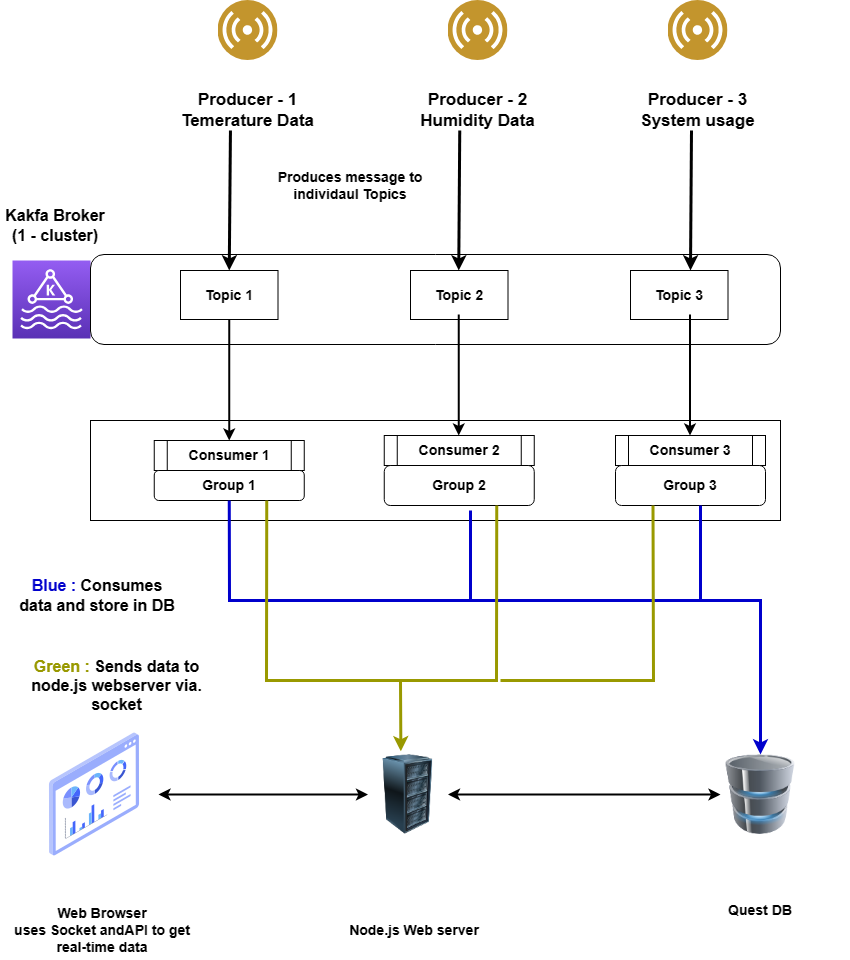

The diagram above was exported from draw.io. Its source (the exported page's mxGraphModel, read from the mxfile embedded in the PNG):
<mxGraphModel dx="1431" dy="764" grid="1" gridSize="10" guides="1" tooltips="1" connect="1" arrows="1" fold="1" page="1" pageScale="1" pageWidth="827" pageHeight="1169" math="0" shadow="0">
  <root>
    <mxCell id="0" />
    <mxCell id="1" parent="0" />
    <mxCell id="jb6wzMoyRvdYNbccvixI-2" value="" style="image;aspect=fixed;perimeter=ellipsePerimeter;html=1;align=center;shadow=0;dashed=0;fontColor=#4277BB;labelBackgroundColor=default;fontSize=12;spacingTop=3;image=img/lib/ibm/users/sensor.svg;" vertex="1" parent="1">
      <mxGeometry x="217.5" y="40" width="60" height="60" as="geometry" />
    </mxCell>
    <mxCell id="jb6wzMoyRvdYNbccvixI-3" value="&lt;b&gt;Producer - 1&lt;br style=&quot;font-size: 17px;&quot;&gt;Temerature Data&lt;/b&gt;" style="text;html=1;align=center;verticalAlign=middle;whiteSpace=wrap;rounded=0;fontSize=17;" vertex="1" parent="1">
      <mxGeometry x="180" y="130" width="135" height="40" as="geometry" />
    </mxCell>
    <mxCell id="jb6wzMoyRvdYNbccvixI-4" value="" style="image;aspect=fixed;perimeter=ellipsePerimeter;html=1;align=center;shadow=0;dashed=0;fontColor=#4277BB;labelBackgroundColor=default;fontSize=12;spacingTop=3;image=img/lib/ibm/users/sensor.svg;" vertex="1" parent="1">
      <mxGeometry x="447.5" y="40" width="60" height="60" as="geometry" />
    </mxCell>
    <mxCell id="jb6wzMoyRvdYNbccvixI-5" value="&lt;b&gt;Producer - 2&lt;br style=&quot;font-size: 17px;&quot;&gt;Humidity Data&lt;/b&gt;" style="text;html=1;align=center;verticalAlign=middle;whiteSpace=wrap;rounded=0;fontSize=17;" vertex="1" parent="1">
      <mxGeometry x="410" y="130" width="135" height="40" as="geometry" />
    </mxCell>
    <mxCell id="jb6wzMoyRvdYNbccvixI-6" value="" style="image;aspect=fixed;perimeter=ellipsePerimeter;html=1;align=center;shadow=0;dashed=0;fontColor=#4277BB;labelBackgroundColor=default;fontSize=12;spacingTop=3;image=img/lib/ibm/users/sensor.svg;" vertex="1" parent="1">
      <mxGeometry x="667.5" y="40" width="60" height="60" as="geometry" />
    </mxCell>
    <mxCell id="jb6wzMoyRvdYNbccvixI-7" value="&lt;b&gt;Producer - 3&lt;br style=&quot;font-size: 17px;&quot;&gt;System usage&lt;/b&gt;" style="text;html=1;align=center;verticalAlign=middle;whiteSpace=wrap;rounded=0;fontSize=17;" vertex="1" parent="1">
      <mxGeometry x="630" y="130" width="135" height="40" as="geometry" />
    </mxCell>
    <mxCell id="jb6wzMoyRvdYNbccvixI-15" value="" style="sketch=0;points=[[0,0,0],[0.25,0,0],[0.5,0,0],[0.75,0,0],[1,0,0],[0,1,0],[0.25,1,0],[0.5,1,0],[0.75,1,0],[1,1,0],[0,0.25,0],[0,0.5,0],[0,0.75,0],[1,0.25,0],[1,0.5,0],[1,0.75,0]];outlineConnect=0;fontColor=#232F3E;gradientColor=#945DF2;gradientDirection=north;fillColor=#5A30B5;strokeColor=#ffffff;dashed=0;verticalLabelPosition=bottom;verticalAlign=top;align=center;html=1;fontSize=12;fontStyle=0;aspect=fixed;shape=mxgraph.aws4.resourceIcon;resIcon=mxgraph.aws4.managed_streaming_for_kafka;" vertex="1" parent="1">
      <mxGeometry x="12" y="300" width="78" height="78" as="geometry" />
    </mxCell>
    <mxCell id="jb6wzMoyRvdYNbccvixI-18" value="" style="rounded=1;whiteSpace=wrap;html=1;" vertex="1" parent="1">
      <mxGeometry x="90" y="294" width="690" height="90" as="geometry" />
    </mxCell>
    <mxCell id="jb6wzMoyRvdYNbccvixI-20" value="&lt;b&gt;&lt;font style=&quot;font-size: 16px;&quot;&gt;Kakfa Broker (1 - cluster)&lt;/font&gt;&lt;/b&gt;" style="text;html=1;strokeColor=none;fillColor=none;align=center;verticalAlign=middle;whiteSpace=wrap;rounded=0;" vertex="1" parent="1">
      <mxGeometry y="250" width="110" height="30" as="geometry" />
    </mxCell>
    <mxCell id="jb6wzMoyRvdYNbccvixI-21" value="&lt;b&gt;&lt;font style=&quot;font-size: 14px;&quot;&gt;Topic 1&lt;/font&gt;&lt;/b&gt;" style="rounded=0;whiteSpace=wrap;html=1;" vertex="1" parent="1">
      <mxGeometry x="180" y="310" width="97.5" height="49" as="geometry" />
    </mxCell>
    <mxCell id="jb6wzMoyRvdYNbccvixI-22" value="&lt;b&gt;&lt;font style=&quot;font-size: 14px;&quot;&gt;Topic 2&lt;/font&gt;&lt;/b&gt;" style="rounded=0;whiteSpace=wrap;html=1;" vertex="1" parent="1">
      <mxGeometry x="410" y="310" width="97.5" height="49" as="geometry" />
    </mxCell>
    <mxCell id="jb6wzMoyRvdYNbccvixI-23" value="&lt;b&gt;&lt;font style=&quot;font-size: 14px;&quot;&gt;Topic 3&lt;/font&gt;&lt;/b&gt;" style="rounded=0;whiteSpace=wrap;html=1;" vertex="1" parent="1">
      <mxGeometry x="630" y="310" width="97.5" height="49" as="geometry" />
    </mxCell>
    <mxCell id="jb6wzMoyRvdYNbccvixI-25" value="" style="endArrow=classic;html=1;rounded=0;entryX=0.5;entryY=0;entryDx=0;entryDy=0;exitX=0.37;exitY=1;exitDx=0;exitDy=0;exitPerimeter=0;fontSize=21;fontStyle=1;targetPerimeterSpacing=9;strokeWidth=3;" edge="1" parent="1" source="jb6wzMoyRvdYNbccvixI-3" target="jb6wzMoyRvdYNbccvixI-21">
      <mxGeometry width="50" height="50" relative="1" as="geometry">
        <mxPoint x="160" y="260" as="sourcePoint" />
        <mxPoint x="210" y="210" as="targetPoint" />
      </mxGeometry>
    </mxCell>
    <mxCell id="jb6wzMoyRvdYNbccvixI-26" value="" style="endArrow=classic;html=1;rounded=0;entryX=0.5;entryY=0;entryDx=0;entryDy=0;exitX=0.37;exitY=1;exitDx=0;exitDy=0;exitPerimeter=0;strokeWidth=3;" edge="1" parent="1">
      <mxGeometry width="50" height="50" relative="1" as="geometry">
        <mxPoint x="459.25" y="170" as="sourcePoint" />
        <mxPoint x="458.25" y="310" as="targetPoint" />
      </mxGeometry>
    </mxCell>
    <mxCell id="jb6wzMoyRvdYNbccvixI-27" value="" style="endArrow=classic;html=1;rounded=0;entryX=0.5;entryY=0;entryDx=0;entryDy=0;exitX=0.37;exitY=1;exitDx=0;exitDy=0;exitPerimeter=0;strokeWidth=3;" edge="1" parent="1">
      <mxGeometry width="50" height="50" relative="1" as="geometry">
        <mxPoint x="691" y="170" as="sourcePoint" />
        <mxPoint x="690" y="310" as="targetPoint" />
      </mxGeometry>
    </mxCell>
    <mxCell id="jb6wzMoyRvdYNbccvixI-29" value="&lt;font style=&quot;font-size: 14px;&quot;&gt;&lt;b&gt;Produces message to individaul Topics&lt;/b&gt;&lt;/font&gt;" style="text;html=1;strokeColor=none;fillColor=none;align=center;verticalAlign=middle;whiteSpace=wrap;rounded=0;" vertex="1" parent="1">
      <mxGeometry x="270" y="210" width="160" height="30" as="geometry" />
    </mxCell>
    <mxCell id="jb6wzMoyRvdYNbccvixI-33" value="" style="rounded=0;whiteSpace=wrap;html=1;" vertex="1" parent="1">
      <mxGeometry x="90" y="460" width="690" height="100" as="geometry" />
    </mxCell>
    <mxCell id="jb6wzMoyRvdYNbccvixI-34" value="&lt;b&gt;&lt;font style=&quot;font-size: 14px;&quot;&gt;Consumer 1&lt;/font&gt;&lt;/b&gt;" style="shape=process;whiteSpace=wrap;html=1;backgroundOutline=1;size=0.08333333333333333;" vertex="1" parent="1">
      <mxGeometry x="153.75" y="480" width="150" height="30" as="geometry" />
    </mxCell>
    <mxCell id="jb6wzMoyRvdYNbccvixI-35" value="&lt;b&gt;&lt;font style=&quot;font-size: 14px;&quot;&gt;Group 1&lt;/font&gt;&lt;/b&gt;" style="rounded=1;whiteSpace=wrap;html=1;align=center;" vertex="1" parent="1">
      <mxGeometry x="153.75" y="510" width="150" height="30" as="geometry" />
    </mxCell>
    <mxCell id="jb6wzMoyRvdYNbccvixI-36" value="&lt;b&gt;&lt;font style=&quot;font-size: 14px;&quot;&gt;Consumer 2&lt;/font&gt;&lt;/b&gt;" style="shape=process;whiteSpace=wrap;html=1;backgroundOutline=1;size=0.08333333333333333;" vertex="1" parent="1">
      <mxGeometry x="383.75" y="475" width="150" height="30" as="geometry" />
    </mxCell>
    <mxCell id="jb6wzMoyRvdYNbccvixI-37" value="&lt;b&gt;&lt;font style=&quot;font-size: 14px;&quot;&gt;Group 2&lt;/font&gt;&lt;/b&gt;" style="rounded=1;whiteSpace=wrap;html=1;align=center;" vertex="1" parent="1">
      <mxGeometry x="383.75" y="505" width="150" height="40" as="geometry" />
    </mxCell>
    <mxCell id="jb6wzMoyRvdYNbccvixI-38" value="&lt;b&gt;&lt;font style=&quot;font-size: 14px;&quot;&gt;Consumer 3&lt;/font&gt;&lt;/b&gt;" style="shape=process;whiteSpace=wrap;html=1;backgroundOutline=1;size=0.08333333333333333;" vertex="1" parent="1">
      <mxGeometry x="615" y="475" width="150" height="30" as="geometry" />
    </mxCell>
    <mxCell id="jb6wzMoyRvdYNbccvixI-39" value="&lt;b&gt;&lt;font style=&quot;font-size: 14px;&quot;&gt;Group 3&lt;/font&gt;&lt;/b&gt;" style="rounded=1;whiteSpace=wrap;html=1;align=center;" vertex="1" parent="1">
      <mxGeometry x="615" y="505" width="150" height="40" as="geometry" />
    </mxCell>
    <mxCell id="jb6wzMoyRvdYNbccvixI-40" value="" style="endArrow=classic;html=1;rounded=0;entryX=0.5;entryY=0;entryDx=0;entryDy=0;exitX=0.5;exitY=1;exitDx=0;exitDy=0;strokeWidth=2;" edge="1" parent="1" source="jb6wzMoyRvdYNbccvixI-21" target="jb6wzMoyRvdYNbccvixI-34">
      <mxGeometry width="50" height="50" relative="1" as="geometry">
        <mxPoint x="20" y="480" as="sourcePoint" />
        <mxPoint x="70" y="430" as="targetPoint" />
      </mxGeometry>
    </mxCell>
    <mxCell id="jb6wzMoyRvdYNbccvixI-41" value="" style="endArrow=classic;html=1;rounded=0;entryX=0.5;entryY=0;entryDx=0;entryDy=0;exitX=0.5;exitY=1;exitDx=0;exitDy=0;strokeWidth=2;" edge="1" parent="1">
      <mxGeometry width="50" height="50" relative="1" as="geometry">
        <mxPoint x="458.25" y="354" as="sourcePoint" />
        <mxPoint x="458.25" y="475" as="targetPoint" />
      </mxGeometry>
    </mxCell>
    <mxCell id="jb6wzMoyRvdYNbccvixI-42" value="" style="endArrow=classic;html=1;rounded=0;entryX=0.5;entryY=0;entryDx=0;entryDy=0;exitX=0.5;exitY=1;exitDx=0;exitDy=0;strokeWidth=2;" edge="1" parent="1">
      <mxGeometry width="50" height="50" relative="1" as="geometry">
        <mxPoint x="689.5" y="354" as="sourcePoint" />
        <mxPoint x="689.5" y="475" as="targetPoint" />
      </mxGeometry>
    </mxCell>
    <mxCell id="jb6wzMoyRvdYNbccvixI-43" value="" style="image;html=1;image=img/lib/clip_art/computers/Database_128x128.png" vertex="1" parent="1">
      <mxGeometry x="720" y="794" width="80" height="80" as="geometry" />
    </mxCell>
    <mxCell id="jb6wzMoyRvdYNbccvixI-44" value="" style="image;html=1;image=img/lib/clip_art/computers/Server_Rack_128x128.png" vertex="1" parent="1">
      <mxGeometry x="367.5" y="794" width="80" height="80" as="geometry" />
    </mxCell>
    <mxCell id="jb6wzMoyRvdYNbccvixI-45" value="" style="shape=image;html=1;verticalAlign=top;verticalLabelPosition=bottom;labelBackgroundColor=#ffffff;imageAspect=0;aspect=fixed;image=https://cdn2.iconfinder.com/data/icons/whcompare-isometric-web-hosting-servers/50/browser-window-with-stats-128.png" vertex="1" parent="1">
      <mxGeometry x="30" y="770" width="128" height="128" as="geometry" />
    </mxCell>
    <mxCell id="jb6wzMoyRvdYNbccvixI-48" value="" style="html=1;labelBackgroundColor=#ffffff;endArrow=classic;endFill=1;endSize=6;jettySize=auto;orthogonalLoop=1;strokeWidth=3;fontSize=14;rounded=0;exitX=0.5;exitY=1;exitDx=0;exitDy=0;entryX=0.5;entryY=0;entryDx=0;entryDy=0;strokeColor=#0000CC;" edge="1" parent="1" source="jb6wzMoyRvdYNbccvixI-35" target="jb6wzMoyRvdYNbccvixI-43">
      <mxGeometry width="60" height="60" relative="1" as="geometry">
        <mxPoint x="250" y="690" as="sourcePoint" />
        <mxPoint x="800" y="640" as="targetPoint" />
        <Array as="points">
          <mxPoint x="229" y="640" />
          <mxPoint x="760" y="640" />
        </Array>
      </mxGeometry>
    </mxCell>
    <mxCell id="jb6wzMoyRvdYNbccvixI-50" value="" style="html=1;labelBackgroundColor=#ffffff;jettySize=auto;orthogonalLoop=1;strokeWidth=3;fontSize=14;endArrow=none;endFill=0;rounded=0;strokeColor=#0000CC;" edge="1" parent="1">
      <mxGeometry width="60" height="60" relative="1" as="geometry">
        <mxPoint x="470" y="640" as="sourcePoint" />
        <mxPoint x="470" y="550" as="targetPoint" />
      </mxGeometry>
    </mxCell>
    <mxCell id="jb6wzMoyRvdYNbccvixI-51" value="" style="html=1;labelBackgroundColor=#ffffff;jettySize=auto;orthogonalLoop=1;strokeWidth=3;fontSize=14;endArrow=none;endFill=0;rounded=0;strokeColor=#0000CC;" edge="1" parent="1">
      <mxGeometry width="60" height="60" relative="1" as="geometry">
        <mxPoint x="700" y="640" as="sourcePoint" />
        <mxPoint x="700" y="545" as="targetPoint" />
      </mxGeometry>
    </mxCell>
    <mxCell id="jb6wzMoyRvdYNbccvixI-52" value="" style="html=1;labelBackgroundColor=#ffffff;endArrow=classic;endFill=1;endSize=6;jettySize=auto;orthogonalLoop=1;strokeWidth=3;fontSize=14;rounded=0;exitX=0.75;exitY=1;exitDx=0;exitDy=0;entryX=0.411;entryY=-0.04;entryDx=0;entryDy=0;entryPerimeter=0;strokeColor=#999900;" edge="1" parent="1" source="jb6wzMoyRvdYNbccvixI-35" target="jb6wzMoyRvdYNbccvixI-44">
      <mxGeometry width="60" height="60" relative="1" as="geometry">
        <mxPoint x="270" y="780" as="sourcePoint" />
        <mxPoint x="490" y="720" as="targetPoint" />
        <Array as="points">
          <mxPoint x="266" y="720" />
          <mxPoint x="400" y="720" />
        </Array>
      </mxGeometry>
    </mxCell>
    <mxCell id="jb6wzMoyRvdYNbccvixI-53" value="" style="html=1;labelBackgroundColor=#ffffff;jettySize=auto;orthogonalLoop=1;strokeWidth=3;fontSize=14;endArrow=none;endFill=0;rounded=0;entryX=0.75;entryY=1;entryDx=0;entryDy=0;strokeColor=#999900;" edge="1" parent="1" target="jb6wzMoyRvdYNbccvixI-37">
      <mxGeometry width="60" height="60" relative="1" as="geometry">
        <mxPoint x="400" y="720" as="sourcePoint" />
        <mxPoint x="520" y="710" as="targetPoint" />
        <Array as="points">
          <mxPoint x="496" y="720" />
        </Array>
      </mxGeometry>
    </mxCell>
    <mxCell id="jb6wzMoyRvdYNbccvixI-54" value="" style="html=1;labelBackgroundColor=#ffffff;jettySize=auto;orthogonalLoop=1;strokeWidth=3;fontSize=14;endArrow=none;endFill=0;rounded=0;entryX=0.25;entryY=1;entryDx=0;entryDy=0;strokeColor=#999900;" edge="1" parent="1" target="jb6wzMoyRvdYNbccvixI-39">
      <mxGeometry width="60" height="60" relative="1" as="geometry">
        <mxPoint x="500" y="720" as="sourcePoint" />
        <mxPoint x="720" y="720" as="targetPoint" />
        <Array as="points">
          <mxPoint x="653" y="720" />
        </Array>
      </mxGeometry>
    </mxCell>
    <mxCell id="jb6wzMoyRvdYNbccvixI-55" value="" style="html=1;labelBackgroundColor=#ffffff;startArrow=classic;startFill=1;startSize=6;endArrow=classic;endFill=1;endSize=6;jettySize=auto;orthogonalLoop=1;strokeWidth=2;fontSize=14;rounded=0;entryX=0;entryY=0.5;entryDx=0;entryDy=0;exitX=1;exitY=0.5;exitDx=0;exitDy=0;" edge="1" parent="1" source="jb6wzMoyRvdYNbccvixI-45" target="jb6wzMoyRvdYNbccvixI-44">
      <mxGeometry width="60" height="60" relative="1" as="geometry">
        <mxPoint x="180" y="820" as="sourcePoint" />
        <mxPoint x="220" y="770" as="targetPoint" />
      </mxGeometry>
    </mxCell>
    <mxCell id="jb6wzMoyRvdYNbccvixI-56" value="" style="html=1;labelBackgroundColor=#ffffff;startArrow=classic;startFill=1;startSize=6;endArrow=classic;endFill=1;endSize=6;jettySize=auto;orthogonalLoop=1;strokeWidth=2;fontSize=14;rounded=0;entryX=0;entryY=0.5;entryDx=0;entryDy=0;exitX=1;exitY=0.5;exitDx=0;exitDy=0;" edge="1" parent="1" source="jb6wzMoyRvdYNbccvixI-44" target="jb6wzMoyRvdYNbccvixI-43">
      <mxGeometry width="60" height="60" relative="1" as="geometry">
        <mxPoint x="460" y="799.5" as="sourcePoint" />
        <mxPoint x="660" y="799.5" as="targetPoint" />
      </mxGeometry>
    </mxCell>
    <mxCell id="jb6wzMoyRvdYNbccvixI-57" value="&lt;font style=&quot;font-size: 14px;&quot;&gt;&lt;b&gt;Web Browser&lt;br&gt;uses Socket andAPI to get real-time data&lt;/b&gt;&lt;/font&gt;" style="text;html=1;strokeColor=none;fillColor=none;align=center;verticalAlign=middle;whiteSpace=wrap;rounded=0;" vertex="1" parent="1">
      <mxGeometry x="12" y="940" width="180" height="60" as="geometry" />
    </mxCell>
    <mxCell id="jb6wzMoyRvdYNbccvixI-58" value="&lt;font style=&quot;font-size: 14px;&quot;&gt;&lt;b&gt;Node.js Web server&lt;br&gt;&lt;/b&gt;&lt;/font&gt;" style="text;html=1;strokeColor=none;fillColor=none;align=center;verticalAlign=middle;whiteSpace=wrap;rounded=0;" vertex="1" parent="1">
      <mxGeometry x="324" y="940" width="180" height="60" as="geometry" />
    </mxCell>
    <mxCell id="jb6wzMoyRvdYNbccvixI-59" value="&lt;font style=&quot;font-size: 14px;&quot;&gt;&lt;b&gt;Quest DB&lt;br&gt;&lt;/b&gt;&lt;/font&gt;" style="text;html=1;strokeColor=none;fillColor=none;align=center;verticalAlign=middle;whiteSpace=wrap;rounded=0;" vertex="1" parent="1">
      <mxGeometry x="670" y="920" width="180" height="60" as="geometry" />
    </mxCell>
    <mxCell id="jb6wzMoyRvdYNbccvixI-60" value="&lt;font style=&quot;font-size: 16px;&quot;&gt;&lt;b style=&quot;&quot;&gt;&lt;font style=&quot;font-size: 16px;&quot; color=&quot;#0000cc&quot;&gt;Blue : &lt;/font&gt;Consumes data and store in DB&lt;/b&gt;&lt;/font&gt;" style="text;html=1;strokeColor=none;fillColor=none;align=center;verticalAlign=middle;whiteSpace=wrap;rounded=0;" vertex="1" parent="1">
      <mxGeometry x="12" y="620" width="170" height="30" as="geometry" />
    </mxCell>
    <mxCell id="jb6wzMoyRvdYNbccvixI-61" value="&lt;font style=&quot;font-size: 16px;&quot;&gt;&lt;b style=&quot;&quot;&gt;&lt;font style=&quot;font-size: 16px;&quot; color=&quot;#999900&quot;&gt;Green : &lt;/font&gt;Sends data to node.js webserver via. socket&lt;/b&gt;&lt;/font&gt;" style="text;html=1;strokeColor=none;fillColor=none;align=center;verticalAlign=middle;whiteSpace=wrap;rounded=0;" vertex="1" parent="1">
      <mxGeometry x="14.5" y="700" width="203" height="50" as="geometry" />
    </mxCell>
  </root>
</mxGraphModel>